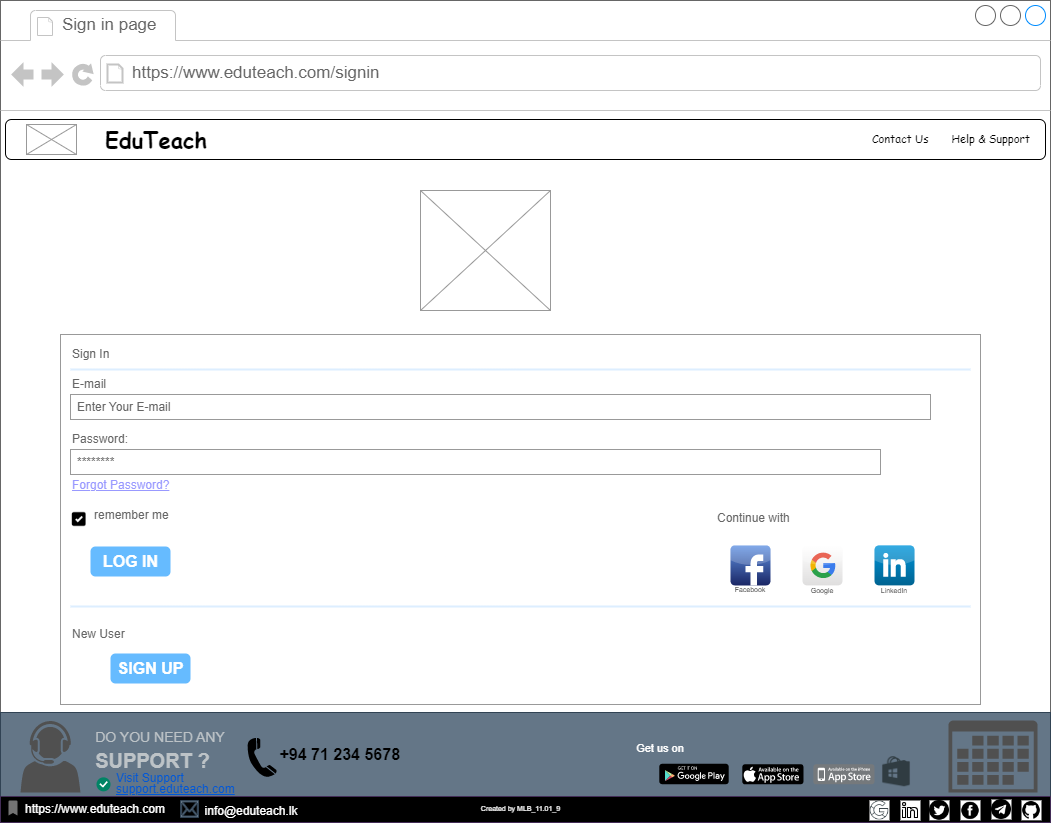

The diagram above was exported from draw.io. Its source (the exported page's mxGraphModel, read from the mxfile embedded in the PNG):
<mxGraphModel dx="1221" dy="711" grid="1" gridSize="10" guides="1" tooltips="1" connect="1" arrows="1" fold="1" page="1" pageScale="1" pageWidth="1100" pageHeight="850" background="none" math="0" shadow="0">
  <root>
    <mxCell id="0" />
    <mxCell id="1" parent="0" />
    <mxCell id="7026571954dc6520-1" value="" style="strokeWidth=1;shadow=0;dashed=0;align=center;html=1;shape=mxgraph.mockup.containers.browserWindow;rSize=0;strokeColor=#666666;mainText=,;recursiveResize=0;rounded=0;labelBackgroundColor=none;fontFamily=Verdana;fontSize=12" parent="1" vertex="1">
      <mxGeometry x="30" y="18" width="1050" height="792" as="geometry" />
    </mxCell>
    <mxCell id="7026571954dc6520-2" value="Sign in page" style="strokeWidth=1;shadow=0;dashed=0;align=center;html=1;shape=mxgraph.mockup.containers.anchor;fontSize=17;fontColor=#666666;align=left;" parent="7026571954dc6520-1" vertex="1">
      <mxGeometry x="60" y="12" width="110" height="26" as="geometry" />
    </mxCell>
    <mxCell id="7026571954dc6520-3" value="https://www.eduteach.com/signin" style="strokeWidth=1;shadow=0;dashed=0;align=center;html=1;shape=mxgraph.mockup.containers.anchor;rSize=0;fontSize=17;fontColor=#666666;align=left;" parent="7026571954dc6520-1" vertex="1">
      <mxGeometry x="130" y="60" width="250" height="26" as="geometry" />
    </mxCell>
    <mxCell id="vA93kvTzJuPZA_RoL2M7-1" value="" style="strokeWidth=1;shadow=0;dashed=0;align=center;html=1;shape=mxgraph.mockup.forms.rrect;rSize=0;strokeColor=#999999;fillColor=#ffffff;" parent="7026571954dc6520-1" vertex="1">
      <mxGeometry x="60" y="334" width="920" height="370" as="geometry" />
    </mxCell>
    <mxCell id="vA93kvTzJuPZA_RoL2M7-2" value="Sign In" style="strokeWidth=1;shadow=0;dashed=0;align=center;html=1;shape=mxgraph.mockup.forms.anchor;fontSize=12;fontColor=#666666;align=left;resizeWidth=1;spacingLeft=0;" parent="vA93kvTzJuPZA_RoL2M7-1" vertex="1">
      <mxGeometry width="460" height="20" relative="1" as="geometry">
        <mxPoint x="10" y="10" as="offset" />
      </mxGeometry>
    </mxCell>
    <mxCell id="vA93kvTzJuPZA_RoL2M7-3" value="" style="shape=line;strokeColor=#ddeeff;strokeWidth=2;html=1;resizeWidth=1;" parent="vA93kvTzJuPZA_RoL2M7-1" vertex="1">
      <mxGeometry width="900" height="10" relative="1" as="geometry">
        <mxPoint x="10" y="30" as="offset" />
      </mxGeometry>
    </mxCell>
    <mxCell id="vA93kvTzJuPZA_RoL2M7-4" value="E-mail" style="strokeWidth=1;shadow=0;dashed=0;align=center;html=1;shape=mxgraph.mockup.forms.anchor;fontSize=12;fontColor=#666666;align=left;resizeWidth=1;spacingLeft=0;" parent="vA93kvTzJuPZA_RoL2M7-1" vertex="1">
      <mxGeometry width="460" height="20" relative="1" as="geometry">
        <mxPoint x="10" y="40" as="offset" />
      </mxGeometry>
    </mxCell>
    <mxCell id="vA93kvTzJuPZA_RoL2M7-5" value="Enter Your E-mail" style="strokeWidth=1;shadow=0;dashed=0;align=center;html=1;shape=mxgraph.mockup.forms.rrect;rSize=0;strokeColor=#999999;fontColor=#666666;align=left;spacingLeft=5;resizeWidth=1;" parent="vA93kvTzJuPZA_RoL2M7-1" vertex="1">
      <mxGeometry width="860" height="25" relative="1" as="geometry">
        <mxPoint x="10" y="60" as="offset" />
      </mxGeometry>
    </mxCell>
    <mxCell id="vA93kvTzJuPZA_RoL2M7-6" value="Password:" style="strokeWidth=1;shadow=0;dashed=0;align=center;html=1;shape=mxgraph.mockup.forms.anchor;fontSize=12;fontColor=#666666;align=left;resizeWidth=1;spacingLeft=0;" parent="vA93kvTzJuPZA_RoL2M7-1" vertex="1">
      <mxGeometry width="460" height="20" relative="1" as="geometry">
        <mxPoint x="10" y="95" as="offset" />
      </mxGeometry>
    </mxCell>
    <mxCell id="vA93kvTzJuPZA_RoL2M7-7" value="********" style="strokeWidth=1;shadow=0;dashed=0;align=center;html=1;shape=mxgraph.mockup.forms.rrect;rSize=0;strokeColor=#999999;fontColor=#666666;align=left;spacingLeft=5;resizeWidth=1;" parent="vA93kvTzJuPZA_RoL2M7-1" vertex="1">
      <mxGeometry width="810" height="25" relative="1" as="geometry">
        <mxPoint x="10" y="115" as="offset" />
      </mxGeometry>
    </mxCell>
    <mxCell id="vA93kvTzJuPZA_RoL2M7-8" value="LOG IN" style="strokeWidth=1;shadow=0;dashed=0;align=center;html=1;shape=mxgraph.mockup.forms.rrect;rSize=5;strokeColor=none;fontColor=#ffffff;fillColor=#66bbff;fontSize=16;fontStyle=1;" parent="vA93kvTzJuPZA_RoL2M7-1" vertex="1">
      <mxGeometry y="1" width="80" height="30" relative="1" as="geometry">
        <mxPoint x="30" y="-158" as="offset" />
      </mxGeometry>
    </mxCell>
    <mxCell id="vA93kvTzJuPZA_RoL2M7-9" value="Forgot Password?" style="strokeWidth=1;shadow=0;dashed=0;align=center;html=1;shape=mxgraph.mockup.forms.anchor;fontSize=12;fontColor=#9999ff;align=left;spacingLeft=0;fontStyle=4;resizeWidth=1;" parent="vA93kvTzJuPZA_RoL2M7-1" vertex="1">
      <mxGeometry y="1" width="690" height="20" relative="1" as="geometry">
        <mxPoint x="10" y="-229" as="offset" />
      </mxGeometry>
    </mxCell>
    <mxCell id="vA93kvTzJuPZA_RoL2M7-10" value="" style="shape=line;strokeColor=#ddeeff;strokeWidth=2;html=1;resizeWidth=1;" parent="vA93kvTzJuPZA_RoL2M7-1" vertex="1">
      <mxGeometry y="1" width="900" height="10" relative="1" as="geometry">
        <mxPoint x="10" y="-103" as="offset" />
      </mxGeometry>
    </mxCell>
    <mxCell id="vA93kvTzJuPZA_RoL2M7-11" value="New User" style="strokeWidth=1;shadow=0;dashed=0;align=center;html=1;shape=mxgraph.mockup.forms.anchor;fontSize=12;fontColor=#666666;align=left;spacingLeft=0;resizeWidth=1;" parent="vA93kvTzJuPZA_RoL2M7-1" vertex="1">
      <mxGeometry y="1" width="690" height="20" relative="1" as="geometry">
        <mxPoint x="10" y="-80" as="offset" />
      </mxGeometry>
    </mxCell>
    <mxCell id="vA93kvTzJuPZA_RoL2M7-12" value="SIGN UP" style="strokeWidth=1;shadow=0;dashed=0;align=center;html=1;shape=mxgraph.mockup.forms.rrect;rSize=5;strokeColor=none;fontColor=#ffffff;fillColor=#66bbff;fontSize=16;fontStyle=1;" parent="vA93kvTzJuPZA_RoL2M7-1" vertex="1">
      <mxGeometry y="1" width="80" height="30" relative="1" as="geometry">
        <mxPoint x="50" y="-51" as="offset" />
      </mxGeometry>
    </mxCell>
    <mxCell id="xsZuETG6emcK4l4VpQ_G-8" value="&lt;font style=&quot;font-size: 7px;&quot;&gt;Facebook&lt;/font&gt;" style="text;html=1;strokeColor=none;fillColor=none;align=center;verticalAlign=middle;whiteSpace=wrap;rounded=0;" parent="vA93kvTzJuPZA_RoL2M7-1" vertex="1">
      <mxGeometry x="660" y="243" width="60" height="22.36" as="geometry" />
    </mxCell>
    <mxCell id="xsZuETG6emcK4l4VpQ_G-11" value="&lt;span style=&quot;font-size: 7px;&quot;&gt;Google&lt;/span&gt;" style="text;html=1;strokeColor=none;fillColor=none;align=center;verticalAlign=middle;whiteSpace=wrap;rounded=0;" parent="vA93kvTzJuPZA_RoL2M7-1" vertex="1">
      <mxGeometry x="730" y="241.45454545454547" width="64" height="26.90909090909091" as="geometry" />
    </mxCell>
    <mxCell id="xsZuETG6emcK4l4VpQ_G-12" value="&lt;font style=&quot;font-size: 7px;&quot;&gt;LinkedIn&lt;/font&gt;" style="text;html=1;strokeColor=none;fillColor=none;align=center;verticalAlign=middle;whiteSpace=wrap;rounded=0;" parent="vA93kvTzJuPZA_RoL2M7-1" vertex="1">
      <mxGeometry x="804" y="242.13636363636365" width="60" height="25.22727272727273" as="geometry" />
    </mxCell>
    <mxCell id="xsZuETG6emcK4l4VpQ_G-15" value="Continue with" style="strokeWidth=1;shadow=0;dashed=0;align=center;html=1;shape=mxgraph.mockup.forms.anchor;fontSize=12;fontColor=#666666;align=left;spacingLeft=0;resizeWidth=1;" parent="vA93kvTzJuPZA_RoL2M7-1" vertex="1">
      <mxGeometry y="1" width="110" height="20" relative="1" as="geometry">
        <mxPoint x="655" y="-196" as="offset" />
      </mxGeometry>
    </mxCell>
    <mxCell id="xsZuETG6emcK4l4VpQ_G-16" value="remember me" style="strokeWidth=1;shadow=0;dashed=0;align=center;html=1;shape=mxgraph.mockup.forms.anchor;fontSize=12;fontColor=#666666;align=left;spacingLeft=0;resizeWidth=1;" parent="vA93kvTzJuPZA_RoL2M7-1" vertex="1">
      <mxGeometry y="1" width="90" height="20" relative="1" as="geometry">
        <mxPoint x="32" y="-199" as="offset" />
      </mxGeometry>
    </mxCell>
    <mxCell id="xsZuETG6emcK4l4VpQ_G-17" value="" style="shape=image;html=1;verticalAlign=top;verticalLabelPosition=bottom;labelBackgroundColor=#ffffff;imageAspect=0;aspect=fixed;image=https://cdn2.iconfinder.com/data/icons/boxicons-solid-vol-1/24/bxs-checkbox-checked-128.png" parent="vA93kvTzJuPZA_RoL2M7-1" vertex="1">
      <mxGeometry x="7" y="173.22727272727272" width="23.545454545454547" height="23.545454545454547" as="geometry" />
    </mxCell>
    <mxCell id="xsZuETG6emcK4l4VpQ_G-19" value="" style="dashed=0;outlineConnect=0;html=1;align=center;labelPosition=center;verticalLabelPosition=bottom;verticalAlign=top;shape=mxgraph.webicons.facebook;fillColor=#6294E4;gradientColor=#1A2665" parent="vA93kvTzJuPZA_RoL2M7-1" vertex="1">
      <mxGeometry x="670" y="210.89999999999998" width="40" height="40" as="geometry" />
    </mxCell>
    <mxCell id="xsZuETG6emcK4l4VpQ_G-21" value="" style="dashed=0;outlineConnect=0;html=1;align=center;labelPosition=center;verticalLabelPosition=bottom;verticalAlign=top;shape=mxgraph.webicons.linkedin;fillColor=#0095DB;gradientColor=#006391" parent="vA93kvTzJuPZA_RoL2M7-1" vertex="1">
      <mxGeometry x="814" y="210.89999999999998" width="40" height="40" as="geometry" />
    </mxCell>
    <mxCell id="xsZuETG6emcK4l4VpQ_G-22" value="" style="dashed=0;outlineConnect=0;html=1;align=center;labelPosition=center;verticalLabelPosition=bottom;verticalAlign=top;shape=mxgraph.webicons.google;gradientColor=#DFDEDE" parent="vA93kvTzJuPZA_RoL2M7-1" vertex="1">
      <mxGeometry x="742" y="210.89999999999998" width="40" height="40" as="geometry" />
    </mxCell>
    <mxCell id="vA93kvTzJuPZA_RoL2M7-18" value="" style="verticalLabelPosition=bottom;shadow=0;dashed=0;align=center;html=1;verticalAlign=top;strokeWidth=1;shape=mxgraph.mockup.graphics.simpleIcon;strokeColor=#999999;" parent="7026571954dc6520-1" vertex="1">
      <mxGeometry x="420" y="190" width="130" height="120" as="geometry" />
    </mxCell>
    <mxCell id="vA93kvTzJuPZA_RoL2M7-13" value="" style="rounded=1;whiteSpace=wrap;html=1;" parent="1" vertex="1">
      <mxGeometry x="35" y="137" width="1040" height="40" as="geometry" />
    </mxCell>
    <mxCell id="vA93kvTzJuPZA_RoL2M7-14" value="" style="verticalLabelPosition=bottom;shadow=0;dashed=0;align=center;html=1;verticalAlign=top;strokeWidth=1;shape=mxgraph.mockup.graphics.simpleIcon;strokeColor=#999999;" parent="1" vertex="1">
      <mxGeometry x="56" y="142" width="50" height="30" as="geometry" />
    </mxCell>
    <mxCell id="vA93kvTzJuPZA_RoL2M7-16" value="&lt;font size=&quot;1&quot; face=&quot;Comic Sans MS&quot; style=&quot;&quot;&gt;&lt;span style=&quot;font-size: 11px;&quot;&gt;Contact Us&amp;nbsp; &amp;nbsp; &amp;nbsp; &amp;nbsp;Help &amp;amp; Support&lt;/span&gt;&lt;/font&gt;" style="text;html=1;strokeColor=none;fillColor=none;align=right;verticalAlign=middle;whiteSpace=wrap;rounded=0;" parent="1" vertex="1">
      <mxGeometry x="792" y="142" width="270" height="30" as="geometry" />
    </mxCell>
    <mxCell id="xsZuETG6emcK4l4VpQ_G-23" value="" style="rounded=0;whiteSpace=wrap;html=1;fillColor=#647687;strokeColor=#314354;fontColor=#ffffff;" parent="1" vertex="1">
      <mxGeometry x="30" y="730" width="1050" height="110" as="geometry" />
    </mxCell>
    <mxCell id="xsZuETG6emcK4l4VpQ_G-24" value="" style="dashed=0;outlineConnect=0;html=1;align=center;labelPosition=center;verticalLabelPosition=bottom;verticalAlign=top;shape=mxgraph.weblogos.app_store;fillColor=#000000;strokeColor=none" parent="1" vertex="1">
      <mxGeometry x="771.8" y="781.85" width="61.2" height="20" as="geometry" />
    </mxCell>
    <mxCell id="xsZuETG6emcK4l4VpQ_G-25" value="" style="dashed=0;outlineConnect=0;html=1;align=center;labelPosition=center;verticalLabelPosition=bottom;verticalAlign=top;shape=mxgraph.weblogos.app_store_iphone;fillColor=#75797C;strokeColor=none" parent="1" vertex="1">
      <mxGeometry x="842.8" y="781.85" width="61.2" height="20" as="geometry" />
    </mxCell>
    <mxCell id="xsZuETG6emcK4l4VpQ_G-26" value="" style="dashed=0;outlineConnect=0;html=1;align=center;labelPosition=center;verticalLabelPosition=bottom;verticalAlign=top;shape=mxgraph.webicons.google_play;fillColor=#000000" parent="1" vertex="1">
      <mxGeometry x="688.8" y="781.25" width="69.4" height="20.6" as="geometry" />
    </mxCell>
    <mxCell id="xsZuETG6emcK4l4VpQ_G-27" value="&lt;font style=&quot;font-size: 11px;&quot; color=&quot;#ffffff&quot;&gt;Get us on&lt;/font&gt;" style="text;html=1;strokeColor=none;fillColor=none;align=center;verticalAlign=middle;whiteSpace=wrap;rounded=0;" parent="1" vertex="1">
      <mxGeometry x="660" y="751.25" width="60" height="30" as="geometry" />
    </mxCell>
    <mxCell id="xsZuETG6emcK4l4VpQ_G-28" value="&lt;p style=&quot;line-height: 90%;&quot;&gt;&lt;/p&gt;&lt;div style=&quot;text-align: left; line-height: 40%; font-size: 11px;&quot;&gt;&lt;p style=&quot;margin: 0px 0px 10px; color: rgb(189, 195, 199); font-family: &amp;quot;Open Sans&amp;quot;, sans-serif; font-size: 14px; line-height: 40%;&quot; dir=&quot;ltr&quot;&gt;&lt;span style=&quot;background-color: rgb(100, 118, 135);&quot;&gt;DO YOU NEED ANY&lt;/span&gt;&lt;/p&gt;&lt;p style=&quot;margin: 0px 0px 10px; color: rgb(189, 195, 199); font-family: &amp;quot;Open Sans&amp;quot;, sans-serif; font-size: 2rem; line-height: 40%;&quot;&gt;&lt;span style=&quot;font-weight: 700; font-size: 20px; background-color: rgb(100, 118, 135);&quot;&gt;SUPPORT ?&lt;/span&gt;&lt;/p&gt;&lt;/div&gt;&lt;p&gt;&lt;/p&gt;" style="text;html=1;strokeColor=none;fillColor=none;align=center;verticalAlign=middle;whiteSpace=wrap;rounded=0;" parent="1" vertex="1">
      <mxGeometry x="110" y="733.5" width="160" height="71.5" as="geometry" />
    </mxCell>
    <mxCell id="xsZuETG6emcK4l4VpQ_G-29" value="" style="shape=image;html=1;verticalAlign=top;verticalLabelPosition=bottom;labelBackgroundColor=#ffffff;imageAspect=0;aspect=fixed;image=https://cdn1.iconfinder.com/data/icons/logos-brands-1/24/logo_brand_brands_logos_microsoft_store_windows-128.png" parent="1" vertex="1">
      <mxGeometry x="911" y="774.25" width="30" height="30" as="geometry" />
    </mxCell>
    <mxCell id="xsZuETG6emcK4l4VpQ_G-30" value="" style="sketch=0;pointerEvents=1;shadow=0;dashed=0;html=1;strokeColor=none;fillColor=#505050;labelPosition=center;verticalLabelPosition=bottom;verticalAlign=top;outlineConnect=0;align=center;shape=mxgraph.office.concepts.calendar;" parent="1" vertex="1">
      <mxGeometry x="978" y="738" width="89" height="72" as="geometry" />
    </mxCell>
    <mxCell id="xsZuETG6emcK4l4VpQ_G-31" value="&lt;p style=&quot;line-height: 90%;&quot;&gt;Visit Support&lt;br&gt;&lt;u&gt;support.eduteach.com&lt;/u&gt;&lt;/p&gt;" style="fillColor=none;strokeColor=none;html=1;fontColor=#0057D8;align=left;fontSize=12;sketch=0;" parent="1" vertex="1">
      <mxGeometry x="144" y="784.85" width="125" height="33" as="geometry" />
    </mxCell>
    <mxCell id="xsZuETG6emcK4l4VpQ_G-32" value="" style="html=1;shadow=0;dashed=0;shape=mxgraph.atlassian.checkbox;fillColor=#008465;strokeColor=none;html=1;sketch=0;" parent="1" vertex="1">
      <mxGeometry x="126" y="794.85" width="14" height="14" as="geometry" />
    </mxCell>
    <mxCell id="xsZuETG6emcK4l4VpQ_G-33" value="" style="sketch=0;pointerEvents=1;shadow=0;dashed=0;html=1;strokeColor=none;fillColor=#505050;labelPosition=center;verticalLabelPosition=bottom;verticalAlign=top;outlineConnect=0;align=center;shape=mxgraph.office.users.call_center_agent;" parent="1" vertex="1">
      <mxGeometry x="50" y="738.37" width="60" height="71.75" as="geometry" />
    </mxCell>
    <mxCell id="xsZuETG6emcK4l4VpQ_G-34" value="" style="shape=mxgraph.signs.tech.telephone_3;html=1;pointerEvents=1;fillColor=#000000;strokeColor=none;verticalLabelPosition=bottom;verticalAlign=top;align=center;" parent="1" vertex="1">
      <mxGeometry x="277" y="755.25" width="29.31" height="40" as="geometry" />
    </mxCell>
    <mxCell id="xsZuETG6emcK4l4VpQ_G-35" value="&lt;b&gt;&lt;font style=&quot;font-size: 16px;&quot;&gt;+94 71 234 5678&amp;nbsp;&lt;/font&gt;&lt;/b&gt;" style="text;html=1;strokeColor=none;fillColor=none;align=center;verticalAlign=middle;whiteSpace=wrap;rounded=0;" parent="1" vertex="1">
      <mxGeometry x="287" y="757.37" width="170" height="30" as="geometry" />
    </mxCell>
    <mxCell id="xsZuETG6emcK4l4VpQ_G-36" value="" style="rounded=0;whiteSpace=wrap;html=1;fillColor=#000000;fontColor=#ffffff;strokeColor=#432D57;" parent="1" vertex="1">
      <mxGeometry x="30" y="814" width="1050" height="26" as="geometry" />
    </mxCell>
    <mxCell id="xsZuETG6emcK4l4VpQ_G-37" value="&lt;font color=&quot;#ffffff&quot; style=&quot;font-size: 7px;&quot;&gt;Created by MLB_11.01_9&lt;/font&gt;" style="text;html=1;strokeColor=none;fillColor=none;align=center;verticalAlign=middle;whiteSpace=wrap;rounded=0;" parent="1" vertex="1">
      <mxGeometry x="460" y="810" width="181" height="30" as="geometry" />
    </mxCell>
    <mxCell id="xsZuETG6emcK4l4VpQ_G-38" value="" style="shape=image;html=1;verticalAlign=top;verticalLabelPosition=bottom;labelBackgroundColor=#ffffff;imageAspect=0;aspect=fixed;image=https://cdn2.iconfinder.com/data/icons/social-media-2421/512/Telegram-128.png;imageBackground=default;" parent="1" vertex="1">
      <mxGeometry x="1021" y="817" width="20" height="20" as="geometry" />
    </mxCell>
    <mxCell id="xsZuETG6emcK4l4VpQ_G-39" value="" style="shape=image;html=1;verticalAlign=top;verticalLabelPosition=bottom;labelBackgroundColor=#ffffff;imageAspect=0;aspect=fixed;image=https://cdn3.iconfinder.com/data/icons/picons-social/57/46-facebook-128.png;imageBackground=default;" parent="1" vertex="1">
      <mxGeometry x="990" y="817.85" width="20" height="20" as="geometry" />
    </mxCell>
    <mxCell id="xsZuETG6emcK4l4VpQ_G-40" value="" style="shape=image;html=1;verticalAlign=top;verticalLabelPosition=bottom;labelBackgroundColor=#ffffff;imageAspect=0;aspect=fixed;image=https://cdn1.iconfinder.com/data/icons/social-media-circle-7/512/Circled_Twitter_svg-128.png;imageBackground=default;" parent="1" vertex="1">
      <mxGeometry x="959" y="817.85" width="20" height="20" as="geometry" />
    </mxCell>
    <mxCell id="xsZuETG6emcK4l4VpQ_G-41" value="" style="shape=image;html=1;verticalAlign=top;verticalLabelPosition=bottom;labelBackgroundColor=#ffffff;imageAspect=0;aspect=fixed;image=https://cdn4.iconfinder.com/data/icons/ionicons/512/icon-social-github-128.png;imageBackground=default;" parent="1" vertex="1">
      <mxGeometry x="1051" y="817.85" width="20" height="20" as="geometry" />
    </mxCell>
    <mxCell id="xsZuETG6emcK4l4VpQ_G-42" value="" style="shape=image;html=1;verticalAlign=top;verticalLabelPosition=bottom;labelBackgroundColor=#ffffff;imageAspect=0;aspect=fixed;image=https://cdn0.iconfinder.com/data/icons/eon-social-media-contact-info-2/32/in_linkedin_portfolio_social_media-128.png;imageBackground=default;" parent="1" vertex="1">
      <mxGeometry x="930" y="818" width="20" height="20" as="geometry" />
    </mxCell>
    <mxCell id="xsZuETG6emcK4l4VpQ_G-43" value="" style="shape=image;html=1;verticalAlign=top;verticalLabelPosition=bottom;labelBackgroundColor=#ffffff;imageAspect=0;aspect=fixed;image=https://cdn0.iconfinder.com/data/icons/social-media-and-logos-12/32/Google_Google-128.png;imageBackground=default;" parent="1" vertex="1">
      <mxGeometry x="899" y="818" width="20" height="20" as="geometry" />
    </mxCell>
    <mxCell id="xsZuETG6emcK4l4VpQ_G-44" value="&lt;font color=&quot;#ffffff&quot;&gt;https://www.eduteach.com&lt;/font&gt;" style="text;html=1;strokeColor=none;fillColor=none;align=center;verticalAlign=middle;whiteSpace=wrap;rounded=0;" parent="1" vertex="1">
      <mxGeometry x="40" y="812" width="170" height="30" as="geometry" />
    </mxCell>
    <mxCell id="xsZuETG6emcK4l4VpQ_G-45" value="" style="shape=mxgraph.signs.tech.mail;html=1;pointerEvents=1;fillColor=#647687;strokeColor=#314354;verticalLabelPosition=bottom;verticalAlign=top;align=center;fontColor=#ffffff;" parent="1" vertex="1">
      <mxGeometry x="210" y="818" width="18" height="17" as="geometry" />
    </mxCell>
    <mxCell id="xsZuETG6emcK4l4VpQ_G-46" value="&lt;font color=&quot;#ffffff&quot;&gt;info@eduteach.lk&lt;/font&gt;" style="text;html=1;strokeColor=none;fillColor=none;align=center;verticalAlign=middle;whiteSpace=wrap;rounded=0;" parent="1" vertex="1">
      <mxGeometry x="196" y="814" width="170" height="30" as="geometry" />
    </mxCell>
    <mxCell id="xsZuETG6emcK4l4VpQ_G-47" value="" style="html=1;dashed=0;aspect=fixed;verticalLabelPosition=bottom;verticalAlign=top;align=center;shape=mxgraph.gmdl.bookmark;strokeColor=none;fillColor=#737373;shadow=0;sketch=0;" parent="1" vertex="1">
      <mxGeometry x="38" y="818" width="9" height="15" as="geometry" />
    </mxCell>
    <mxCell id="tngA5nH9PFkWr9qACyuP-1" value="&lt;font size=&quot;1&quot; face=&quot;Comic Sans MS&quot; style=&quot;&quot;&gt;&lt;b style=&quot;font-size: 22px;&quot;&gt;EduTeach&lt;/b&gt;&lt;/font&gt;" style="text;html=1;strokeColor=none;fillColor=none;align=center;verticalAlign=middle;whiteSpace=wrap;rounded=0;" vertex="1" parent="1">
      <mxGeometry x="106" y="142" width="160" height="30" as="geometry" />
    </mxCell>
  </root>
</mxGraphModel>